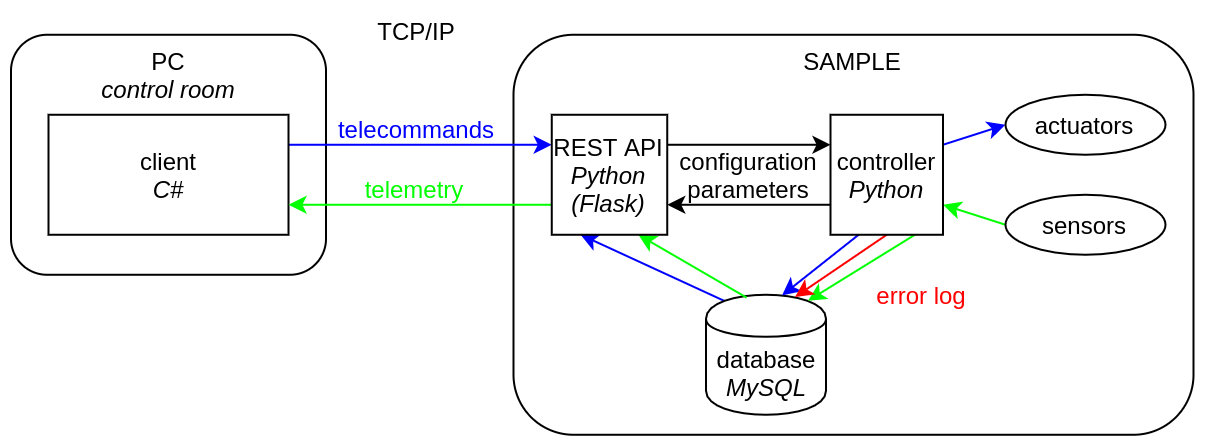

The diagram above was exported from draw.io. Its source (the exported page's mxGraphModel, read from the mxfile embedded in the PNG):
<mxGraphModel dx="1982" dy="1288" grid="1" gridSize="10" guides="1" tooltips="1" connect="1" arrows="1" fold="1" page="1" pageScale="1" pageWidth="1169" pageHeight="827" math="0" shadow="0">
  <root>
    <mxCell id="0" />
    <mxCell id="1" parent="0" />
    <mxCell id="2" value="&lt;div align=&quot;center&quot;&gt;PC&lt;/div&gt;&lt;div align=&quot;center&quot;&gt;&lt;i&gt;control room&lt;/i&gt;&lt;br&gt;&lt;/div&gt;" style="rounded=1;whiteSpace=wrap;html=1;align=center;verticalAlign=top;" vertex="1" parent="1">
      <mxGeometry x="-880" y="-598.12" width="157.5" height="120" as="geometry" />
    </mxCell>
    <mxCell id="3" value="&lt;div align=&quot;center&quot;&gt;SAMPLE&lt;/div&gt;" style="rounded=1;whiteSpace=wrap;html=1;align=center;verticalAlign=top;" vertex="1" parent="1">
      <mxGeometry x="-628.75" y="-598.12" width="340" height="200" as="geometry" />
    </mxCell>
    <mxCell id="4" style="edgeStyle=none;rounded=0;orthogonalLoop=1;jettySize=auto;html=1;exitX=1;exitY=0.25;exitDx=0;exitDy=0;entryX=0;entryY=0.25;entryDx=0;entryDy=0;fontColor=#0000FF;strokeColor=#0000FF;" edge="1" source="5" target="23" parent="1">
      <mxGeometry relative="1" as="geometry">
        <mxPoint x="-562.5" y="-543.12" as="targetPoint" />
      </mxGeometry>
    </mxCell>
    <mxCell id="5" value="client&lt;br&gt;&lt;i&gt;C#&lt;/i&gt;" style="rounded=0;whiteSpace=wrap;html=1;" vertex="1" parent="1">
      <mxGeometry x="-861.25" y="-558.12" width="120" height="60" as="geometry" />
    </mxCell>
    <mxCell id="6" style="edgeStyle=none;rounded=0;orthogonalLoop=1;jettySize=auto;html=1;exitX=0.15;exitY=0.05;exitDx=0;exitDy=0;entryX=0.25;entryY=1;entryDx=0;entryDy=0;exitPerimeter=0;strokeColor=#0000FF;" edge="1" source="7" target="23" parent="1">
      <mxGeometry relative="1" as="geometry">
        <mxPoint x="-506.5800000000004" y="-498.06000000000006" as="targetPoint" />
      </mxGeometry>
    </mxCell>
    <mxCell id="7" value="database&lt;br&gt;&lt;i&gt;MySQL&lt;/i&gt;" style="shape=cylinder;whiteSpace=wrap;html=1;boundedLbl=1;backgroundOutline=1;" vertex="1" parent="1">
      <mxGeometry x="-532.5" y="-468.12" width="60" height="60" as="geometry" />
    </mxCell>
    <mxCell id="8" style="edgeStyle=none;rounded=0;orthogonalLoop=1;jettySize=auto;html=1;exitX=0.25;exitY=1;exitDx=0;exitDy=0;entryX=0.634;entryY=0.005;entryDx=0;entryDy=0;entryPerimeter=0;fontColor=#0000FF;strokeColor=#0000FF;" edge="1" source="21" target="7" parent="1">
      <mxGeometry relative="1" as="geometry">
        <mxPoint x="-532.5" y="-498.12" as="sourcePoint" />
      </mxGeometry>
    </mxCell>
    <mxCell id="9" style="edgeStyle=none;rounded=0;orthogonalLoop=1;jettySize=auto;html=1;exitX=0.75;exitY=1;exitDx=0;exitDy=0;entryX=0.85;entryY=0.05;entryDx=0;entryDy=0;entryPerimeter=0;strokeColor=#00FF00;" edge="1" source="21" target="7" parent="1">
      <mxGeometry relative="1" as="geometry">
        <mxPoint x="-472.5" y="-498.12" as="sourcePoint" />
      </mxGeometry>
    </mxCell>
    <mxCell id="10" style="edgeStyle=none;rounded=0;orthogonalLoop=1;jettySize=auto;html=1;exitX=0;exitY=0.75;exitDx=0;exitDy=0;entryX=1;entryY=0.75;entryDx=0;entryDy=0;strokeColor=#00FF00;" edge="1" source="23" target="5" parent="1">
      <mxGeometry relative="1" as="geometry">
        <mxPoint x="-562.5" y="-513.12" as="sourcePoint" />
      </mxGeometry>
    </mxCell>
    <mxCell id="11" style="edgeStyle=none;rounded=0;orthogonalLoop=1;jettySize=auto;html=1;exitX=1;exitY=0.25;exitDx=0;exitDy=0;entryX=0;entryY=0.5;entryDx=0;entryDy=0;strokeColor=#0000FF;fontColor=#0000FF;" edge="1" source="21" target="12" parent="1">
      <mxGeometry relative="1" as="geometry">
        <mxPoint x="-442.5" y="-543.12" as="sourcePoint" />
      </mxGeometry>
    </mxCell>
    <mxCell id="12" value="actuators" style="ellipse;whiteSpace=wrap;html=1;" vertex="1" parent="1">
      <mxGeometry x="-382.75" y="-568.12" width="80" height="30" as="geometry" />
    </mxCell>
    <mxCell id="13" style="edgeStyle=none;rounded=0;orthogonalLoop=1;jettySize=auto;html=1;exitX=0;exitY=0.5;exitDx=0;exitDy=0;entryX=1;entryY=0.75;entryDx=0;entryDy=0;strokeColor=#00ff00;fontColor=#0000FF;" edge="1" source="14" target="21" parent="1">
      <mxGeometry relative="1" as="geometry">
        <mxPoint x="-442.5" y="-513.12" as="targetPoint" />
      </mxGeometry>
    </mxCell>
    <mxCell id="14" value="sensors" style="ellipse;whiteSpace=wrap;html=1;" vertex="1" parent="1">
      <mxGeometry x="-382.75" y="-518.12" width="80" height="30" as="geometry" />
    </mxCell>
    <mxCell id="15" value="TCP/IP" style="text;html=1;strokeColor=none;fillColor=none;align=center;verticalAlign=middle;whiteSpace=wrap;rounded=0;" vertex="1" parent="1">
      <mxGeometry x="-706.5" y="-610" width="57.5" height="20" as="geometry" />
    </mxCell>
    <mxCell id="16" value="telecommands" style="text;html=1;align=center;verticalAlign=middle;whiteSpace=wrap;rounded=0;fontColor=#0000ff;" vertex="1" parent="1">
      <mxGeometry x="-721.5" y="-561" width="87.5" height="20" as="geometry" />
    </mxCell>
    <mxCell id="17" value="telemetry" style="text;html=1;strokeColor=none;fillColor=none;align=center;verticalAlign=middle;whiteSpace=wrap;rounded=0;fontColor=#00FF00;" vertex="1" parent="1">
      <mxGeometry x="-709.75" y="-531" width="64" height="20" as="geometry" />
    </mxCell>
    <mxCell id="18" style="edgeStyle=none;rounded=0;orthogonalLoop=1;jettySize=auto;html=1;exitX=0.339;exitY=0.024;exitDx=0;exitDy=0;entryX=0.75;entryY=1;entryDx=0;entryDy=0;exitPerimeter=0;strokeColor=#00FF00;" edge="1" source="7" target="23" parent="1">
      <mxGeometry relative="1" as="geometry">
        <mxPoint x="-495.98" y="-457.7199999999999" as="sourcePoint" />
        <mxPoint x="-497.22000000000025" y="-497.69999999999993" as="targetPoint" />
      </mxGeometry>
    </mxCell>
    <mxCell id="19" style="edgeStyle=orthogonalEdgeStyle;rounded=0;orthogonalLoop=1;jettySize=auto;html=1;exitX=0;exitY=0.75;exitDx=0;exitDy=0;entryX=1;entryY=0.75;entryDx=0;entryDy=0;" edge="1" source="21" target="23" parent="1">
      <mxGeometry relative="1" as="geometry" />
    </mxCell>
    <mxCell id="20" style="rounded=0;orthogonalLoop=1;jettySize=auto;html=1;exitX=0.5;exitY=1;exitDx=0;exitDy=0;entryX=0.742;entryY=0.019;entryDx=0;entryDy=0;entryPerimeter=0;fillColor=#f8cecc;strokeColor=#FF0000;" edge="1" source="21" target="7" parent="1">
      <mxGeometry relative="1" as="geometry">
        <mxPoint x="-230" y="-410" as="targetPoint" />
      </mxGeometry>
    </mxCell>
    <mxCell id="21" value="controller&lt;br&gt;&lt;i&gt;Python&lt;/i&gt;" style="rounded=0;whiteSpace=wrap;html=1;" vertex="1" parent="1">
      <mxGeometry x="-470.25" y="-558.12" width="56.25" height="60" as="geometry" />
    </mxCell>
    <mxCell id="22" style="edgeStyle=orthogonalEdgeStyle;rounded=0;orthogonalLoop=1;jettySize=auto;html=1;exitX=1;exitY=0.25;exitDx=0;exitDy=0;entryX=0;entryY=0.25;entryDx=0;entryDy=0;" edge="1" source="23" target="21" parent="1">
      <mxGeometry relative="1" as="geometry" />
    </mxCell>
    <mxCell id="23" value="REST API&lt;br&gt;&lt;i&gt;Python (Flask)&lt;/i&gt;" style="rounded=0;whiteSpace=wrap;html=1;" vertex="1" parent="1">
      <mxGeometry x="-609.62" y="-558.12" width="57.74" height="60" as="geometry" />
    </mxCell>
    <mxCell id="24" value="configuration parameters" style="text;html=1;strokeColor=none;fillColor=none;align=center;verticalAlign=middle;whiteSpace=wrap;rounded=0;" vertex="1" parent="1">
      <mxGeometry x="-531.25" y="-538.12" width="40" height="20" as="geometry" />
    </mxCell>
    <mxCell id="25" value="error log" style="text;html=1;strokeColor=none;fillColor=none;align=center;verticalAlign=middle;whiteSpace=wrap;rounded=0;fontColor=#FF0000;" vertex="1" parent="1">
      <mxGeometry x="-450" y="-478.12" width="51" height="20" as="geometry" />
    </mxCell>
  </root>
</mxGraphModel>